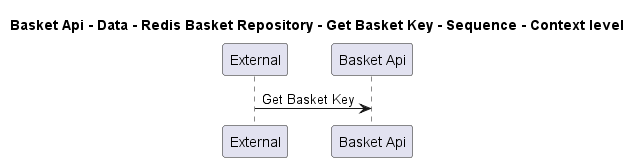

The diagram above was rendered by PlantUML. Its source (embedded in the PNG):
@startuml
!pragma layout smetana

title Basket Api - Data - Redis Basket Repository - Get Basket Key - Sequence - Context level

participant "External" as C4InterFlow.SoftwareSystems.ExternalSystem
participant "Basket Api" as dotnet.eShop.Architecture.SoftwareSystems.BasketApi

C4InterFlow.SoftwareSystems.ExternalSystem -> dotnet.eShop.Architecture.SoftwareSystems.BasketApi : Get Basket Key


@enduml